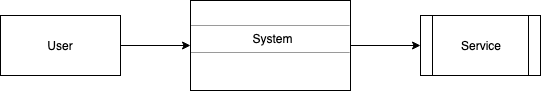

The diagram above was exported from draw.io. Its source (the exported page's mxGraphModel, read from the mxfile embedded in the PNG):
<mxGraphModel dx="918" dy="647" grid="1" gridSize="10" guides="1" tooltips="1" connect="1" arrows="1" fold="1" page="1" pageScale="1" pageWidth="850" pageHeight="1100" math="0" shadow="0">
  <root>
    <mxCell id="0" />
    <mxCell id="1" parent="0" />
    <mxCell id="vBU6_18oKueeclrj6pes-8" style="edgeStyle=orthogonalEdgeStyle;rounded=0;orthogonalLoop=1;jettySize=auto;html=1;entryX=0;entryY=0.5;entryDx=0;entryDy=0;" edge="1" parent="1" source="vBU6_18oKueeclrj6pes-1" target="vBU6_18oKueeclrj6pes-6">
      <mxGeometry relative="1" as="geometry" />
    </mxCell>
    <mxCell id="vBU6_18oKueeclrj6pes-1" value="User" style="rounded=0;whiteSpace=wrap;html=1;" vertex="1" parent="1">
      <mxGeometry x="140" y="190" width="120" height="60" as="geometry" />
    </mxCell>
    <mxCell id="vBU6_18oKueeclrj6pes-5" value="Service" style="shape=process;whiteSpace=wrap;html=1;backgroundOutline=1;" vertex="1" parent="1">
      <mxGeometry x="560" y="190" width="120" height="60" as="geometry" />
    </mxCell>
    <mxCell id="vBU6_18oKueeclrj6pes-9" style="edgeStyle=orthogonalEdgeStyle;rounded=0;orthogonalLoop=1;jettySize=auto;html=1;entryX=0;entryY=0.5;entryDx=0;entryDy=0;" edge="1" parent="1" source="vBU6_18oKueeclrj6pes-6" target="vBU6_18oKueeclrj6pes-5">
      <mxGeometry relative="1" as="geometry" />
    </mxCell>
    <mxCell id="vBU6_18oKueeclrj6pes-6" value="&lt;p style=&quot;margin: 0px ; margin-top: 4px ; text-align: center&quot;&gt;&lt;br&gt;&lt;/p&gt;&lt;hr size=&quot;1&quot;&gt;&lt;p style=&quot;text-align: center ; margin: 0px 0px 0px 4px&quot;&gt;System&lt;/p&gt;&lt;hr size=&quot;1&quot;&gt;&lt;p style=&quot;margin: 0px ; margin-left: 4px&quot;&gt;&lt;br&gt;&lt;/p&gt;" style="verticalAlign=top;align=left;overflow=fill;fontSize=12;fontFamily=Helvetica;html=1;" vertex="1" parent="1">
      <mxGeometry x="330" y="175" width="160" height="90" as="geometry" />
    </mxCell>
  </root>
</mxGraphModel>